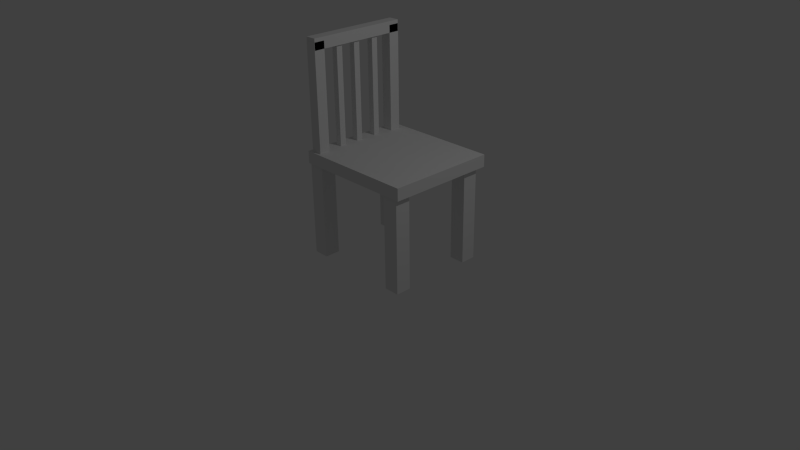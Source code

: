 # Source: scaun.blend  (saved by Blender 2.72.0; exported with 4.5.12 LTS)
import bpy
from mathutils import Matrix  # noqa: F401  (used for matrix-valued properties, if any)

bpy.ops.wm.read_factory_settings(use_empty=True)
scene = bpy.context.scene
scene.name = 'Scene'

# ---- collections
col_collection_1 = bpy.data.collections.new('Collection 1'); scene.collection.children.link(col_collection_1)

# ---- world
world_world = bpy.data.worlds.new('World'); scene.world = world_world
world_world.color = (0.05088, 0.05088, 0.05088)
world_world.use_sun_shadow = False
world_world.sun_shadow_jitter_overblur = 0.0
world_world.cycles.sampling_method = 'MANUAL'
world_world.cycles.sample_map_resolution = 256

# ---- cameras
cam_camera = bpy.data.cameras.new('Camera')
cam_camera.clip_end = 100.0
cam_camera.lens = 35.0
cam_camera.sensor_width = 32.0
cam_camera.sensor_height = 18.0
cam_camera.ortho_scale = 7.314
cam_camera.dof.focus_distance = 0.0
cam_camera.dof.aperture_fstop = 128.0

# ---- lights
light_lamp = bpy.data.lights.new('Lamp', 'POINT')
light_lamp.transmission_factor = 0.0
light_lamp.cutoff_distance = 30.0
light_lamp.energy = 100.0
light_lamp.shadow_buffer_clip_start = 1.001
light_lamp.shadow_soft_size = 0.1
light_lamp.shadow_maximum_resolution = 0.006
light_lamp.use_absolute_resolution = True
light_lamp.cycles.use_multiple_importance_sampling = False

# ---- meshes
me_cube_017 = bpy.data.meshes.new('Cube.017')
me_cube_017.from_pydata([(-1.0, -1.0, -1.0), (-1.0, 1.0, -1.0), (1.0, 1.0, -1.0), (1.0, -1.0, -1.0), (-1.0, -1.0, 1.0), (-1.0, 1.0, 1.0), (1.0, 1.0, 1.0), (1.0, -1.0, 1.0)], [], [(4, 5, 1, 0), (5, 6, 2, 1), (6, 7, 3, 2), (7, 4, 0, 3), (0, 1, 2, 3), (7, 6, 5, 4)])
_uv = me_cube_017.uv_layers.new(name='UVMap')
_uv.uv.foreach_set('vector', [0.0, 0.0, 1.0, 0.0, 1.0, 1.0, 0.0, 1.0, 0.0, 0.0, 1.0, 0.0, 1.0, 1.0, 0.0, 1.0, 0.0, 0.0, 1.0, 0.0, 1.0, 1.0, 0.0, 1.0, 0.0, 0.0, 1.0, 0.0, 1.0, 1.0, 0.0, 1.0, 0.0, 0.0, 1.0, 0.0, 1.0, 1.0, 0.0, 1.0, 0.0, 0.0, 1.0, 0.0, 1.0, 1.0, 0.0, 1.0])
me_cube_017.use_remesh_preserve_volume = False
me_cube_017.use_remesh_preserve_attributes = False
me_cube_017.use_mirror_vertex_groups = False
me_cube_017.update()
me_cube_015 = bpy.data.meshes.new('Cube.015')
me_cube_015.from_pydata([(-1.0, -1.0, -1.0), (-1.0, 1.0, -1.0), (1.0, 1.0, -1.0), (1.0, -1.0, -1.0), (-1.0, -1.0, 1.0), (-1.0, 1.0, 1.0), (1.0, 1.0, 1.0), (1.0, -1.0, 1.0)], [], [(4, 5, 1, 0), (5, 6, 2, 1), (6, 7, 3, 2), (7, 4, 0, 3), (0, 1, 2, 3), (7, 6, 5, 4)])
_uv = me_cube_015.uv_layers.new(name='UVMap')
_uv.uv.foreach_set('vector', [0.0, 0.0, 1.0, 0.0, 1.0, 1.0, 0.0, 1.0, 0.0, 0.0, 1.0, 0.0, 1.0, 1.0, 0.0, 1.0, 0.0, 0.0, 1.0, 0.0, 1.0, 1.0, 0.0, 1.0, 0.0, 0.0, 1.0, 0.0, 1.0, 1.0, 0.0, 1.0, 0.0, 0.0, 1.0, 0.0, 1.0, 1.0, 0.0, 1.0, 0.0, 0.0, 1.0, 0.0, 1.0, 1.0, 0.0, 1.0])
me_cube_015.use_remesh_preserve_volume = False
me_cube_015.use_remesh_preserve_attributes = False
me_cube_015.use_mirror_vertex_groups = False
me_cube_015.update()
me_cube_013 = bpy.data.meshes.new('Cube.013')
me_cube_013.from_pydata([(-1.0, -1.0, -1.0), (-1.0, 1.0, -1.0), (1.0, 1.0, -1.0), (1.0, -1.0, -1.0), (-1.0, -1.0, 1.0), (-1.0, 1.0, 1.0), (1.0, 1.0, 1.0), (1.0, -1.0, 1.0)], [], [(4, 5, 1, 0), (5, 6, 2, 1), (6, 7, 3, 2), (7, 4, 0, 3), (0, 1, 2, 3), (7, 6, 5, 4)])
_uv = me_cube_013.uv_layers.new(name='UVMap')
_uv.uv.foreach_set('vector', [0.0, 0.0, 1.0, 0.0, 1.0, 1.0, 0.0, 1.0, 0.0, 0.0, 1.0, 0.0, 1.0, 1.0, 0.0, 1.0, 0.0, 0.0, 1.0, 0.0, 1.0, 1.0, 0.0, 1.0, 0.0, 0.0, 1.0, 0.0, 1.0, 1.0, 0.0, 1.0, 0.0, 0.0, 1.0, 0.0, 1.0, 1.0, 0.0, 1.0, 0.0, 0.0, 1.0, 0.0, 1.0, 1.0, 0.0, 1.0])
me_cube_013.use_remesh_preserve_volume = False
me_cube_013.use_remesh_preserve_attributes = False
me_cube_013.use_mirror_vertex_groups = False
me_cube_013.update()
me_cube_011 = bpy.data.meshes.new('Cube.011')
me_cube_011.from_pydata([(-1.0, -1.0, -1.0), (-1.0, 1.0, -1.0), (1.0, 1.0, -1.0), (1.0, -1.0, -1.0), (-1.0, -1.0, 1.0), (-1.0, 1.0, 1.0), (1.0, 1.0, 1.0), (1.0, -1.0, 1.0)], [], [(4, 5, 1, 0), (5, 6, 2, 1), (6, 7, 3, 2), (7, 4, 0, 3), (0, 1, 2, 3), (7, 6, 5, 4)])
_uv = me_cube_011.uv_layers.new(name='UVMap')
_uv.uv.foreach_set('vector', [0.0, 0.0, 1.0, 0.0, 1.0, 1.0, 0.0, 1.0, 0.0, 0.0, 1.0, 0.0, 1.0, 1.0, 0.0, 1.0, 0.0, 0.0, 1.0, 0.0, 1.0, 1.0, 0.0, 1.0, 0.0, 0.0, 1.0, 0.0, 1.0, 1.0, 0.0, 1.0, 0.0, 0.0, 1.0, 0.0, 1.0, 1.0, 0.0, 1.0, 0.0, 0.0, 1.0, 0.0, 1.0, 1.0, 0.0, 1.0])
me_cube_011.use_remesh_preserve_volume = False
me_cube_011.use_remesh_preserve_attributes = False
me_cube_011.use_mirror_vertex_groups = False
me_cube_011.update()
me_cube_009 = bpy.data.meshes.new('Cube.009')
me_cube_009.from_pydata([(-1.0, -1.0, -1.0), (-1.0, 1.0, -1.0), (1.0, 1.0, -1.0), (1.0, -1.0, -1.0), (-1.0, -1.0, 1.0), (-1.0, 1.0, 1.0), (1.0, 1.0, 1.0), (1.0, -1.0, 1.0)], [], [(4, 5, 1, 0), (5, 6, 2, 1), (6, 7, 3, 2), (7, 4, 0, 3), (0, 1, 2, 3), (7, 6, 5, 4)])
_uv = me_cube_009.uv_layers.new(name='UVMap')
_uv.uv.foreach_set('vector', [0.0, 0.0, 1.0, 0.0, 1.0, 1.0, 0.0, 1.0, 0.0, 0.0, 1.0, 0.0, 1.0, 1.0, 0.0, 1.0, 0.0, 0.0, 1.0, 0.0, 1.0, 1.0, 0.0, 1.0, 0.0, 0.0, 1.0, 0.0, 1.0, 1.0, 0.0, 1.0, 0.0, 0.0, 1.0, 0.0, 1.0, 1.0, 0.0, 1.0, 0.0, 0.0, 1.0, 0.0, 1.0, 1.0, 0.0, 1.0])
me_cube_009.use_remesh_preserve_volume = False
me_cube_009.use_remesh_preserve_attributes = False
me_cube_009.use_mirror_vertex_groups = False
me_cube_009.update()
me_cube_008 = bpy.data.meshes.new('Cube.008')
me_cube_008.from_pydata([(-1.0, -1.0, -1.0), (-1.0, 1.0, -1.0), (1.0, 1.0, -1.0), (1.0, -1.0, -1.0), (-1.0, -1.0, 1.0), (-1.0, 1.0, 1.0), (1.0, 1.0, 1.0), (1.0, -1.0, 1.0)], [], [(4, 5, 1, 0), (5, 6, 2, 1), (6, 7, 3, 2), (7, 4, 0, 3), (0, 1, 2, 3), (7, 6, 5, 4)])
_uv = me_cube_008.uv_layers.new(name='UVMap')
_uv.uv.foreach_set('vector', [0.0, 0.0, 1.0, 0.0, 1.0, 1.0, 0.0, 1.0, 0.0, 0.0, 1.0, 0.0, 1.0, 1.0, 0.0, 1.0, 0.0, 0.0, 1.0, 0.0, 1.0, 1.0, 0.0, 1.0, 0.0, 0.0, 1.0, 0.0, 1.0, 1.0, 0.0, 1.0, 0.0, 0.0, 1.0, 0.0, 1.0, 1.0, 0.0, 1.0, 0.0, 0.0, 1.0, 0.0, 1.0, 1.0, 0.0, 1.0])
me_cube_008.use_remesh_preserve_volume = False
me_cube_008.use_remesh_preserve_attributes = False
me_cube_008.use_mirror_vertex_groups = False
me_cube_008.update()
me_cube_006 = bpy.data.meshes.new('Cube.006')
me_cube_006.from_pydata([(-1.0, -1.0, -1.0), (-1.0, 1.0, -1.0), (1.0, 1.0, -1.0), (1.0, -1.0, -1.0), (-1.0, -1.0, 1.0), (-1.0, 1.0, 1.0), (1.0, 1.0, 1.0), (1.0, -1.0, 1.0)], [], [(4, 5, 1, 0), (5, 6, 2, 1), (6, 7, 3, 2), (7, 4, 0, 3), (0, 1, 2, 3), (7, 6, 5, 4)])
_uv = me_cube_006.uv_layers.new(name='UVMap')
_uv.uv.foreach_set('vector', [0.5, 0.5, 0.5, 5.96e-08, 1.0, 0.0, 1.0, 0.5, 5.96e-08, 1.0, 0.0, 0.5, 0.5, 0.5, 0.5, 1.0, 1.937e-07, 0.5, 0.0, 1.341e-07, 0.5, 0.0, 0.5, 0.5, 0.5, 0.5, 1.0, 0.5, 1.0, 1.0, 0.5, 1.0, 0.0, 0.0, 1.0, 0.0, 1.0, 1.0, 0.0, 1.0, 0.0, 0.0, 1.0, 0.0, 1.0, 1.0, 0.0, 1.0])
me_cube_006.use_remesh_preserve_volume = False
me_cube_006.use_remesh_preserve_attributes = False
me_cube_006.use_mirror_vertex_groups = False
me_cube_006.update()
me_cube_004 = bpy.data.meshes.new('Cube.004')
me_cube_004.from_pydata([(-1.0, -1.0, -1.0), (-1.0, 1.0, -1.0), (1.0, 1.0, -1.0), (1.0, -1.0, -1.0), (-1.0, -1.0, 1.0), (-1.0, 1.0, 1.0), (1.0, 1.0, 1.0), (1.0, -1.0, 1.0)], [], [(4, 5, 1, 0), (5, 6, 2, 1), (6, 7, 3, 2), (7, 4, 0, 3), (0, 1, 2, 3), (7, 6, 5, 4)])
_uv = me_cube_004.uv_layers.new(name='UVMap')
_uv.uv.foreach_set('vector', [0.0, 0.0, 1.0, 0.0, 1.0, 1.0, 0.0, 1.0, 0.0, 0.0, 1.0, 0.0, 1.0, 1.0, 0.0, 1.0, 0.0, 0.0, 1.0, 0.0, 1.0, 1.0, 0.0, 1.0, 0.0, 0.0, 1.0, 0.0, 1.0, 1.0, 0.0, 1.0, 0.0, 0.0, 1.0, 0.0, 1.0, 1.0, 0.0, 1.0, 0.0, 0.0, 1.0, 0.0, 1.0, 1.0, 0.0, 1.0])
me_cube_004.use_remesh_preserve_volume = False
me_cube_004.use_remesh_preserve_attributes = False
me_cube_004.use_mirror_vertex_groups = False
me_cube_004.update()
me_cube_003 = bpy.data.meshes.new('Cube.003')
me_cube_003.from_pydata([(-1.0, -1.0, -1.0), (-1.0, 1.0, -1.0), (1.0, 1.0, -1.0), (1.0, -1.0, -1.0), (-1.0, -1.0, 1.0), (-1.0, 1.0, 1.0), (1.0, 1.0, 1.0), (1.0, -1.0, 1.0)], [], [(4, 5, 1, 0), (5, 6, 2, 1), (6, 7, 3, 2), (7, 4, 0, 3), (0, 1, 2, 3), (7, 6, 5, 4)])
_uv = me_cube_003.uv_layers.new(name='UVMap')
_uv.uv.foreach_set('vector', [0.0, 0.0, 1.0, 0.0, 1.0, 1.0, 0.0, 1.0, 0.0, 0.0, 1.0, 0.0, 1.0, 1.0, 0.0, 1.0, 0.0, 0.0, 1.0, 0.0, 1.0, 1.0, 0.0, 1.0, 0.0, 0.0, 1.0, 0.0, 1.0, 1.0, 0.0, 1.0, 0.0, 0.0, 1.0, 0.0, 1.0, 1.0, 0.0, 1.0, 0.0, 0.0, 1.0, 0.0, 1.0, 1.0, 0.0, 1.0])
me_cube_003.use_remesh_preserve_volume = False
me_cube_003.use_remesh_preserve_attributes = False
me_cube_003.use_mirror_vertex_groups = False
me_cube_003.update()
me_cube_002 = bpy.data.meshes.new('Cube.002')
me_cube_002.from_pydata([(-1.0, -1.0, -1.0), (-1.0, 1.0, -1.0), (1.0, 1.0, -1.0), (1.0, -1.0, -1.0), (-1.0, -1.0, 1.0), (-1.0, 1.0, 1.0), (1.0, 1.0, 1.0), (1.0, -1.0, 1.0)], [], [(4, 5, 1, 0), (5, 6, 2, 1), (6, 7, 3, 2), (7, 4, 0, 3), (0, 1, 2, 3), (7, 6, 5, 4)])
_uv = me_cube_002.uv_layers.new(name='UVMap')
_uv.uv.foreach_set('vector', [0.0, 0.0, 1.0, 0.0, 1.0, 1.0, 0.0, 1.0, 0.0, 0.0, 1.0, 0.0, 1.0, 1.0, 0.0, 1.0, 0.0, 0.0, 1.0, 0.0, 1.0, 1.0, 0.0, 1.0, 0.0, 0.0, 1.0, 0.0, 1.0, 1.0, 0.0, 1.0, 0.0, 0.0, 1.0, 0.0, 1.0, 1.0, 0.0, 1.0, 0.0, 0.0, 1.0, 0.0, 1.0, 1.0, 0.0, 1.0])
me_cube_002.use_remesh_preserve_volume = False
me_cube_002.use_remesh_preserve_attributes = False
me_cube_002.use_mirror_vertex_groups = False
me_cube_002.update()
me_cube_001 = bpy.data.meshes.new('Cube.001')
me_cube_001.from_pydata([(-1.0, -1.0, -1.0), (-1.0, 1.0, -1.0), (1.0, 1.0, -1.0), (1.0, -1.0, -1.0), (-1.0, -1.0, 1.0), (-1.0, 1.0, 1.0), (1.0, 1.0, 1.0), (1.0, -1.0, 1.0)], [], [(4, 5, 1, 0), (5, 6, 2, 1), (6, 7, 3, 2), (7, 4, 0, 3), (0, 1, 2, 3), (7, 6, 5, 4)])
_uv = me_cube_001.uv_layers.new(name='UVMap')
_uv.uv.foreach_set('vector', [0.0, 0.0, 1.0, 0.0, 1.0, 1.0, 0.0, 1.0, 0.0, 0.0, 1.0, 0.0, 1.0, 1.0, 0.0, 1.0, 0.0, 0.0, 1.0, 0.0, 1.0, 1.0, 0.0, 1.0, 0.0, 0.0, 1.0, 0.0, 1.0, 1.0, 0.0, 1.0, 0.0, 0.0, 1.0, 0.0, 1.0, 1.0, 0.0, 1.0, 0.0, 0.0, 1.0, 0.0, 1.0, 1.0, 0.0, 1.0])
me_cube_001.use_remesh_preserve_volume = False
me_cube_001.use_remesh_preserve_attributes = False
me_cube_001.use_mirror_vertex_groups = False
me_cube_001.update()

# ---- objects
ob_spatarsus = bpy.data.objects.new('SpatarSus', me_cube_017)
ob_spatarsubtire3 = bpy.data.objects.new('SpatarSubtire3', me_cube_015)
ob_spatarsubtire2 = bpy.data.objects.new('SpatarSubtire2', me_cube_013)
ob_spatarsubtire1 = bpy.data.objects.new('SpatarSubtire1', me_cube_011)
ob_spatargros1 = bpy.data.objects.new('SpatarGros1', me_cube_009)
ob_spatargros2 = bpy.data.objects.new('SpatarGros2', me_cube_008)
ob_picior4 = bpy.data.objects.new('Picior4', me_cube_006)
ob_picior3 = bpy.data.objects.new('Picior3', me_cube_004)
ob_picior2 = bpy.data.objects.new('Picior2', me_cube_003)
ob_picior1 = bpy.data.objects.new('Picior1', me_cube_002)
ob_fund = bpy.data.objects.new('Fund', me_cube_001)
ob_lamp = bpy.data.objects.new('Lamp', light_lamp)
ob_camera = bpy.data.objects.new('Camera', cam_camera)

# ---- transforms, parenting, visibility, modifiers, constraints
ob_spatarsus.location = (-0.3222, 0.06628, 2.788)
ob_spatarsus.scale = (0.07, 0.64, 0.07)
ob_spatarsus.lineart.crease_threshold = 0.0
ob_spatarsubtire3.location = (-0.3222, 0.3495, 2.134)
ob_spatarsubtire3.scale = (0.04, 0.04, 0.6786)
ob_spatarsubtire3.lineart.crease_threshold = 0.0
ob_spatarsubtire2.location = (-0.3222, 0.06892, 2.134)
ob_spatarsubtire2.scale = (0.04, 0.04, 0.6786)
ob_spatarsubtire2.lineart.crease_threshold = 0.0
ob_spatarsubtire1.location = (-0.3222, -0.1933, 2.134)
ob_spatarsubtire1.scale = (0.04, 0.04, 0.6786)
ob_spatarsubtire1.lineart.crease_threshold = 0.0
ob_spatargros1.location = (-0.3222, -0.5065, 2.134)
ob_spatargros1.scale = (0.07, 0.07, 0.6786)
ob_spatargros1.lineart.crease_threshold = 0.0
ob_spatargros2.location = (-0.3222, 0.6401, 2.134)
ob_spatargros2.scale = (0.07, 0.07, 0.6786)
ob_spatargros2.lineart.crease_threshold = 0.0
ob_picior4.location = (0.9768, -0.4907, 0.7821)
ob_picior4.scale = (0.1, 0.1, 0.6786)
ob_picior4.lineart.crease_threshold = 0.0
ob_picior3.location = (0.9768, 0.6093, 0.7821)
ob_picior3.scale = (0.1, 0.1, 0.6786)
ob_picior3.lineart.crease_threshold = 0.0
ob_picior2.location = (-0.3222, 0.6093, 0.7821)
ob_picior2.scale = (0.1, 0.1, 0.6786)
ob_picior2.lineart.crease_threshold = 0.0
ob_picior1.location = (-0.3222, -0.4907, 0.7821)
ob_picior1.scale = (0.1, 0.1, 0.6786)
ob_picior1.lineart.crease_threshold = 0.0
ob_fund.location = (0.3456, 0.09126, 1.392)
ob_fund.scale = (0.782, 0.7036, 0.0783)
ob_fund.lineart.crease_threshold = 0.0
ob_lamp.location = (4.076, 1.005, 5.904)
ob_lamp.rotation_euler = (0.6503, 0.05522, 1.866)
ob_lamp.lock_rotations_4d = False
ob_lamp.empty_display_type = 'ARROWS'
ob_lamp.color = (0.0, 0.0, 0.0, 0.0)
ob_lamp.lineart.crease_threshold = 0.0
ob_camera.location = (7.481, -6.508, 5.344)
ob_camera.rotation_euler = (1.109, 0.01082, 0.8149)
ob_camera.lock_rotations_4d = False
ob_camera.empty_display_type = 'ARROWS'
ob_camera.color = (0.0, 0.0, 0.0, 0.0)
ob_camera.display_type = 'WIRE'
ob_camera.lineart.crease_threshold = 0.0

# ---- collection membership
col_collection_1.objects.link(ob_spatarsus)
col_collection_1.objects.link(ob_spatarsubtire3)
col_collection_1.objects.link(ob_spatarsubtire2)
col_collection_1.objects.link(ob_spatarsubtire1)
col_collection_1.objects.link(ob_spatargros1)
col_collection_1.objects.link(ob_spatargros2)
col_collection_1.objects.link(ob_picior4)
col_collection_1.objects.link(ob_picior3)
col_collection_1.objects.link(ob_picior2)
col_collection_1.objects.link(ob_picior1)
col_collection_1.objects.link(ob_fund)
col_collection_1.objects.link(ob_lamp)
col_collection_1.objects.link(ob_camera)

# ---- scene / render settings (as saved in the file)
scene.camera = ob_camera
scene.frame_start = 1; scene.frame_end = 250; scene.frame_set(1)
scene.render.engine = 'BLENDER_EEVEE_NEXT'
scene.render.resolution_percentage = 50
scene.render.dither_intensity = 0.0
scene.cycles.use_denoising = False
scene.cycles.samples = 10
scene.cycles.sampling_pattern = 'TABULATED_SOBOL'
scene.cycles.light_sampling_threshold = 0.0
scene.cycles.use_adaptive_sampling = False
scene.cycles.use_light_tree = False
scene.cycles.blur_glossy = 0.0
scene.cycles.pixel_filter_type = 'GAUSSIAN'
scene.cycles.sample_clamp_indirect = 0.0
scene.view_settings.view_transform = 'Standard'
bpy.context.view_layer.update()
